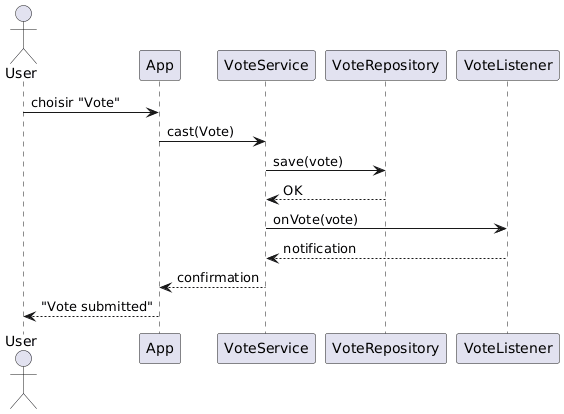

The diagram above was rendered by PlantUML. Its source (embedded in the PNG):
@startuml
actor User

User -> App : choisir "Vote"
App -> VoteService : cast(Vote)
VoteService -> VoteRepository : save(vote)
VoteRepository --> VoteService : OK
VoteService -> VoteListener : onVote(vote)
VoteListener --> VoteService : notification
VoteService --> App : confirmation
App --> User : "Vote submitted"
@enduml